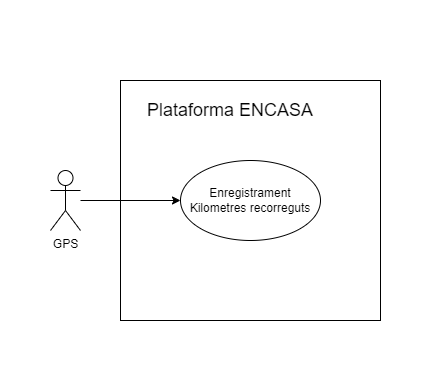

The diagram above was exported from draw.io. Its source (the exported page's mxGraphModel, read from the mxfile embedded in the PNG):
<mxGraphModel dx="1434" dy="738" grid="1" gridSize="10" guides="1" tooltips="1" connect="1" arrows="1" fold="1" page="1" pageScale="1" pageWidth="827" pageHeight="1169" math="0" shadow="0">
  <root>
    <mxCell id="0" />
    <mxCell id="1" parent="0" />
    <mxCell id="cKDbG3eJzftpekr2k57Q-1" value="" style="rounded=0;whiteSpace=wrap;html=1;" vertex="1" parent="1">
      <mxGeometry x="130" y="140" width="260" height="240" as="geometry" />
    </mxCell>
    <mxCell id="cKDbG3eJzftpekr2k57Q-2" value="&lt;font style=&quot;font-size: 18px;&quot;&gt;Plataforma ENCASA&lt;/font&gt;" style="text;html=1;align=center;verticalAlign=middle;whiteSpace=wrap;rounded=0;" vertex="1" parent="1">
      <mxGeometry x="130" y="110" width="220" height="120" as="geometry" />
    </mxCell>
    <mxCell id="cKDbG3eJzftpekr2k57Q-6" style="edgeStyle=orthogonalEdgeStyle;rounded=0;orthogonalLoop=1;jettySize=auto;html=1;entryX=0;entryY=0.5;entryDx=0;entryDy=0;" edge="1" parent="1" target="cKDbG3eJzftpekr2k57Q-5">
      <mxGeometry relative="1" as="geometry">
        <mxPoint x="90" y="260" as="sourcePoint" />
        <Array as="points">
          <mxPoint x="90" y="260" />
        </Array>
      </mxGeometry>
    </mxCell>
    <mxCell id="cKDbG3eJzftpekr2k57Q-3" value="GPS" style="shape=umlActor;verticalLabelPosition=bottom;verticalAlign=top;html=1;outlineConnect=0;" vertex="1" parent="1">
      <mxGeometry x="60" y="230" width="30" height="60" as="geometry" />
    </mxCell>
    <mxCell id="cKDbG3eJzftpekr2k57Q-5" value="Enregistrament Kilometres recorreguts" style="ellipse;whiteSpace=wrap;html=1;" vertex="1" parent="1">
      <mxGeometry x="190" y="220" width="140" height="80" as="geometry" />
    </mxCell>
  </root>
</mxGraphModel>